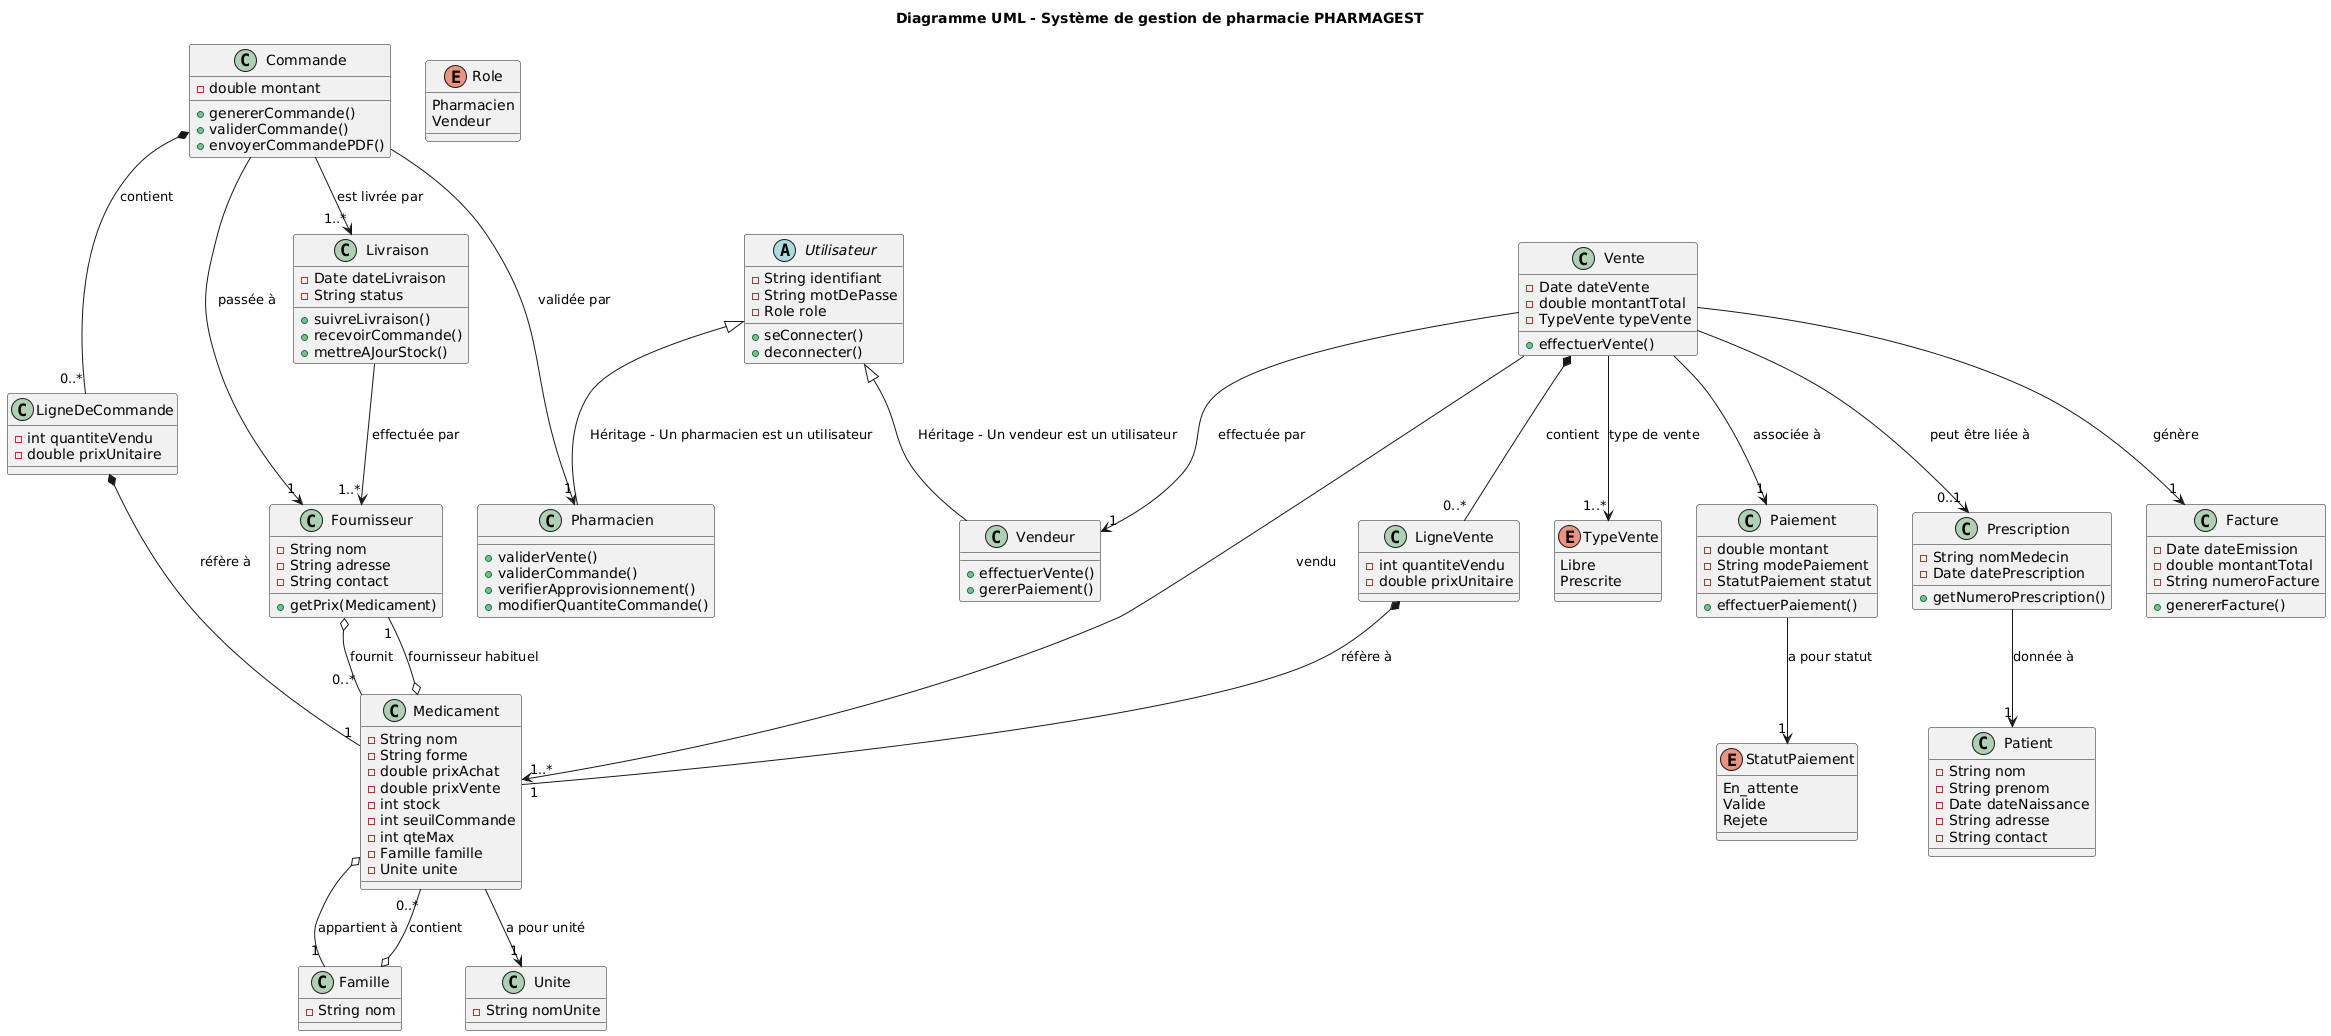

The diagram above was rendered by PlantUML. Its source (embedded in the PNG):
@startuml
title Diagramme UML - Système de gestion de pharmacie PHARMAGEST

abstract class Utilisateur {
    - String identifiant
    - String motDePasse
    - Role role
    + seConnecter()
    + deconnecter()
}

class Pharmacien {
    + validerVente()
    + validerCommande()
    + verifierApprovisionnement()
    + modifierQuantiteCommande()
}

class Vendeur {
    + effectuerVente()
    + gererPaiement()
}

class Medicament {
    - String nom
    - String forme
    - double prixAchat
    - double prixVente
    - int stock
    - int seuilCommande
    - int qteMax
    - Famille famille
    - Unite unite
}

class Famille {
    - String nom
}

class Fournisseur {
    - String nom
    - String adresse
    - String contact
    + getPrix(Medicament)
}

class Commande {
    - double montant
    + genererCommande()
    + validerCommande()
    + envoyerCommandePDF()
}

class LigneDeCommande {
    - int quantiteVendu
    - double prixUnitaire
}

class Vente {
    - Date dateVente
    - double montantTotal
    - TypeVente typeVente
    + effectuerVente()
}

class LigneVente {
    - int quantiteVendu
    - double prixUnitaire
}

class Facture {
    - Date dateEmission
    - double montantTotal
    - String numeroFacture
    + genererFacture()
}

class Paiement {
    - double montant
    - String modePaiement
    - StatutPaiement statut
    + effectuerPaiement()
}

class Prescription {
    - String nomMedecin
    - Date datePrescription
    + getNumeroPrescription()
}

class Patient {
    - String nom
    - String prenom
    - Date dateNaissance
    - String adresse
    - String contact
}

class Livraison {
    - Date dateLivraison
    - String status
    + suivreLivraison()
    + recevoirCommande()
    + mettreAJourStock()
}

enum TypeVente {
    Libre
    Prescrite
}

enum StatutPaiement {
    En_attente
    Valide
    Rejete
}

enum Role {
    Pharmacien
    Vendeur
}


class Unite {
    - String nomUnite
}

' --- Relations avec cardinalités et symboles ---

Medicament o-- "1" Famille : "appartient à"
Famille o-- "0..*" Medicament : "contient"

Medicament o-- "1" Fournisseur : "fournisseur habituel"
Fournisseur o-- "0..*" Medicament : "fournit"

Commande *-- "0..*" LigneDeCommande : "contient"
LigneDeCommande *-- "1" Medicament : "réfère à"
Commande --> "1" Fournisseur : "passée à"

Vente *-- "0..*" LigneVente : "contient"
LigneVente *-- "1" Medicament : "réfère à"

Commande --> "1" Pharmacien : "validée par"
Commande --> "1..*" Livraison : "est livrée par"
Livraison --> "1..*" Fournisseur : "effectuée par"

Vente --> "1..*" Medicament : "vendu"
Vente --> "0..1" Prescription : "peut être liée à"
Vente --> "1" Vendeur : "effectuée par"

Prescription --> "1" Patient : "donnée à"
Vente --> "1" Facture : "génère"
Vente --> "1" Paiement : "associée à"
Paiement --> "1" StatutPaiement : "a pour statut"

Utilisateur <|-- Pharmacien : Héritage - Un pharmacien est un utilisateur
Utilisateur <|-- Vendeur : Héritage - Un vendeur est un utilisateur

Vente --> "1..*" TypeVente : "type de vente"
Medicament --> "1" Unite : "a pour unité"
@enduml